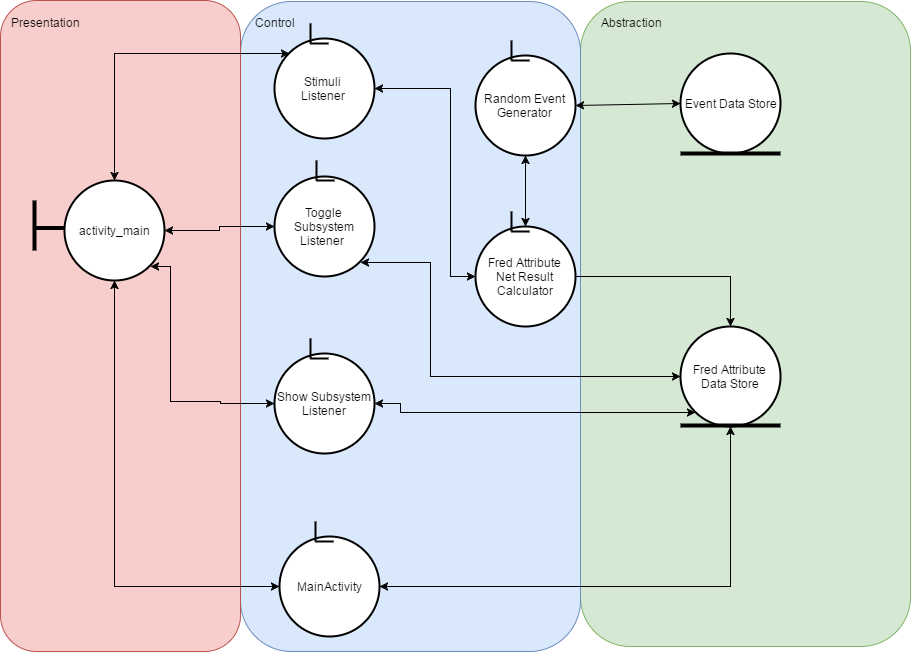

The diagram above was exported from draw.io. Its source (the exported page's mxGraphModel, read from the mxfile embedded in the PNG):
<mxGraphModel dx="872" dy="433" grid="1" gridSize="10" guides="1" tooltips="1" connect="1" arrows="1" fold="1" page="1" pageScale="1" pageWidth="1169" pageHeight="826" background="#ffffff" math="0" shadow="0">
  <root>
    <mxCell id="0" />
    <mxCell id="1" parent="0" />
    <mxCell id="219" value="" style="rounded=1;whiteSpace=wrap;html=1;strokeColor=#82b366;fillColor=#d5e8d4;" parent="1" vertex="1">
      <mxGeometry x="680" y="80" width="330" height="645" as="geometry" />
    </mxCell>
    <mxCell id="218" value="" style="rounded=1;whiteSpace=wrap;html=1;strokeColor=#6c8ebf;fillColor=#dae8fc;" parent="1" vertex="1">
      <mxGeometry x="340" y="80" width="340" height="650" as="geometry" />
    </mxCell>
    <mxCell id="166" value="" style="rounded=1;whiteSpace=wrap;html=1;fillColor=#f8cecc;strokeColor=#b85450;" parent="1" vertex="1">
      <mxGeometry x="100" y="79" width="240" height="651" as="geometry" />
    </mxCell>
    <mxCell id="198" style="edgeStyle=elbowEdgeStyle;rounded=0;html=1;exitX=0.5;exitY=0;exitPerimeter=0;entryX=0.145;entryY=0.145;entryPerimeter=0;startArrow=classic;startFill=1;startSize=6;endArrow=classic;endFill=1;endSize=6;jettySize=auto;orthogonalLoop=1;strokeColor=#000000;strokeWidth=1;" parent="1" source="94" target="99" edge="1">
      <mxGeometry relative="1" as="geometry">
        <Array as="points">
          <mxPoint x="214" y="200" />
        </Array>
      </mxGeometry>
    </mxCell>
    <mxCell id="200" style="edgeStyle=elbowEdgeStyle;rounded=0;html=1;exitX=1;exitY=0.5;exitPerimeter=0;entryX=0;entryY=0.5;entryPerimeter=0;startArrow=classic;startFill=1;startSize=6;endArrow=classic;endFill=1;endSize=6;jettySize=auto;orthogonalLoop=1;strokeColor=#000000;strokeWidth=1;" parent="1" source="94" target="151" edge="1">
      <mxGeometry relative="1" as="geometry" />
    </mxCell>
    <mxCell id="212" style="edgeStyle=orthogonalEdgeStyle;rounded=0;html=1;exitX=0.855;exitY=0.855;exitPerimeter=0;entryX=0;entryY=0.5;entryPerimeter=0;jettySize=auto;orthogonalLoop=1;startArrow=classic;startFill=1;" parent="1" source="94" target="147" edge="1">
      <mxGeometry relative="1" as="geometry">
        <Array as="points">
          <mxPoint x="270" y="345" />
          <mxPoint x="270" y="480" />
          <mxPoint x="320" y="480" />
          <mxPoint x="320" y="482" />
        </Array>
      </mxGeometry>
    </mxCell>
    <mxCell id="94" value="activity_main" style="strokeWidth=2;html=1;shape=mxgraph.flowchart.start_2;whiteSpace=wrap;" parent="1" vertex="1">
      <mxGeometry x="164" y="259" width="100" height="100" as="geometry" />
    </mxCell>
    <mxCell id="95" value="" style="line;strokeWidth=4;html=1;perimeter=backbonePerimeter;points=[];outlineConnect=0;" parent="1" vertex="1">
      <mxGeometry x="134" y="304" width="30" height="5" as="geometry" />
    </mxCell>
    <mxCell id="96" value="" style="line;strokeWidth=4;direction=south;html=1;perimeter=backbonePerimeter;points=[];outlineConnect=0;" parent="1" vertex="1">
      <mxGeometry x="129" y="279" width="10" height="50" as="geometry" />
    </mxCell>
    <mxCell id="209" style="edgeStyle=elbowEdgeStyle;rounded=0;html=1;exitX=1;exitY=0.5;exitPerimeter=0;entryX=0;entryY=0.5;entryPerimeter=0;startArrow=classic;startFill=1;startSize=6;endArrow=classic;endFill=1;endSize=6;jettySize=auto;orthogonalLoop=1;strokeColor=#000000;strokeWidth=1;" parent="1" source="99" target="129" edge="1">
      <mxGeometry relative="1" as="geometry">
        <Array as="points">
          <mxPoint x="550" y="260" />
        </Array>
      </mxGeometry>
    </mxCell>
    <mxCell id="99" value="Stimuli&amp;nbsp;&lt;div&gt;Listener&amp;nbsp;&lt;/div&gt;" style="strokeWidth=2;html=1;shape=mxgraph.flowchart.start_2;whiteSpace=wrap;" parent="1" vertex="1">
      <mxGeometry x="374" y="117" width="100" height="100" as="geometry" />
    </mxCell>
    <mxCell id="100" value="" style="line;strokeWidth=2;direction=south;html=1;" parent="1" vertex="1">
      <mxGeometry x="405" y="102" width="10" height="20" as="geometry" />
    </mxCell>
    <mxCell id="101" value="" style="line;strokeWidth=2;html=1;" parent="1" vertex="1">
      <mxGeometry x="410" y="117" width="18" height="10" as="geometry" />
    </mxCell>
    <mxCell id="109" value="Fred Attribute Data Store" style="strokeWidth=2;html=1;shape=mxgraph.flowchart.start_2;whiteSpace=wrap;" parent="1" vertex="1">
      <mxGeometry x="780" y="405" width="100" height="100" as="geometry" />
    </mxCell>
    <mxCell id="110" value="" style="line;strokeWidth=4;html=1;perimeter=backbonePerimeter;points=[];outlineConnect=0;" parent="1" vertex="1">
      <mxGeometry x="780" y="499" width="100" height="10" as="geometry" />
    </mxCell>
    <mxCell id="208" style="rounded=0;html=1;exitX=1;exitY=0.5;exitPerimeter=0;entryX=0;entryY=0.5;entryPerimeter=0;startArrow=classic;startFill=1;startSize=6;endArrow=classic;endFill=1;endSize=6;jettySize=auto;orthogonalLoop=1;strokeColor=#000000;strokeWidth=1;" parent="1" source="117" target="121" edge="1">
      <mxGeometry relative="1" as="geometry" />
    </mxCell>
    <mxCell id="117" value="Random Event Generator" style="strokeWidth=2;html=1;shape=mxgraph.flowchart.start_2;whiteSpace=wrap;" parent="1" vertex="1">
      <mxGeometry x="575" y="134" width="100" height="100" as="geometry" />
    </mxCell>
    <mxCell id="118" value="" style="line;strokeWidth=2;direction=south;html=1;" parent="1" vertex="1">
      <mxGeometry x="606" y="119" width="10" height="20" as="geometry" />
    </mxCell>
    <mxCell id="119" value="" style="line;strokeWidth=2;html=1;" parent="1" vertex="1">
      <mxGeometry x="611" y="134" width="18" height="10" as="geometry" />
    </mxCell>
    <mxCell id="121" value="Event Data Store" style="strokeWidth=2;html=1;shape=mxgraph.flowchart.start_2;whiteSpace=wrap;" parent="1" vertex="1">
      <mxGeometry x="780" y="132" width="100" height="100" as="geometry" />
    </mxCell>
    <mxCell id="122" value="" style="line;strokeWidth=4;html=1;perimeter=backbonePerimeter;points=[];outlineConnect=0;" parent="1" vertex="1">
      <mxGeometry x="780" y="227" width="100" height="10" as="geometry" />
    </mxCell>
    <mxCell id="215" style="edgeStyle=orthogonalEdgeStyle;rounded=0;html=1;exitX=0.5;exitY=0;exitPerimeter=0;entryX=0.5;entryY=1;entryPerimeter=0;jettySize=auto;orthogonalLoop=1;startArrow=classic;startFill=1;" parent="1" source="129" target="117" edge="1">
      <mxGeometry relative="1" as="geometry" />
    </mxCell>
    <mxCell id="217" style="edgeStyle=orthogonalEdgeStyle;rounded=0;html=1;exitX=1;exitY=0.5;exitPerimeter=0;entryX=0.5;entryY=0;entryPerimeter=0;jettySize=auto;orthogonalLoop=1;" parent="1" source="129" target="109" edge="1">
      <mxGeometry relative="1" as="geometry" />
    </mxCell>
    <mxCell id="129" value="Fred Attribute&lt;div&gt;Net Result Calculator&lt;/div&gt;" style="strokeWidth=2;html=1;shape=mxgraph.flowchart.start_2;whiteSpace=wrap;" parent="1" vertex="1">
      <mxGeometry x="575" y="305" width="100" height="100" as="geometry" />
    </mxCell>
    <mxCell id="130" value="" style="line;strokeWidth=2;direction=south;html=1;" parent="1" vertex="1">
      <mxGeometry x="606" y="290" width="10" height="20" as="geometry" />
    </mxCell>
    <mxCell id="131" value="" style="line;strokeWidth=2;html=1;" parent="1" vertex="1">
      <mxGeometry x="611" y="305" width="18" height="10" as="geometry" />
    </mxCell>
    <mxCell id="141" value="Presentation" style="text;html=1;strokeColor=none;fillColor=none;align=center;verticalAlign=middle;whiteSpace=wrap;" parent="1" vertex="1">
      <mxGeometry x="124" y="91" width="40" height="20" as="geometry" />
    </mxCell>
    <mxCell id="142" value="Control" style="text;html=1;strokeColor=none;fillColor=none;align=center;verticalAlign=middle;whiteSpace=wrap;" parent="1" vertex="1">
      <mxGeometry x="354" y="91" width="40" height="20" as="geometry" />
    </mxCell>
    <mxCell id="143" value="Abstraction" style="text;html=1;strokeColor=none;fillColor=none;align=center;verticalAlign=middle;whiteSpace=wrap;" parent="1" vertex="1">
      <mxGeometry x="710" y="91" width="40" height="20" as="geometry" />
    </mxCell>
    <mxCell id="202" style="edgeStyle=elbowEdgeStyle;rounded=0;html=1;exitX=1;exitY=0.5;exitPerimeter=0;entryX=0.145;entryY=0.855;entryPerimeter=0;startArrow=classic;startFill=1;startSize=6;endArrow=classic;endFill=1;endSize=6;jettySize=auto;orthogonalLoop=1;strokeColor=#000000;strokeWidth=1;" parent="1" source="147" target="109" edge="1">
      <mxGeometry relative="1" as="geometry">
        <Array as="points">
          <mxPoint x="500" y="520" />
        </Array>
      </mxGeometry>
    </mxCell>
    <mxCell id="147" value="Show Subsystem Listener" style="strokeWidth=2;html=1;shape=mxgraph.flowchart.start_2;whiteSpace=wrap;" parent="1" vertex="1">
      <mxGeometry x="374" y="432" width="100" height="100" as="geometry" />
    </mxCell>
    <mxCell id="148" value="" style="line;strokeWidth=2;direction=south;html=1;" parent="1" vertex="1">
      <mxGeometry x="405" y="417" width="10" height="20" as="geometry" />
    </mxCell>
    <mxCell id="149" value="" style="line;strokeWidth=2;html=1;" parent="1" vertex="1">
      <mxGeometry x="410" y="432" width="18" height="10" as="geometry" />
    </mxCell>
    <mxCell id="216" style="edgeStyle=orthogonalEdgeStyle;rounded=0;html=1;exitX=0.855;exitY=0.855;exitPerimeter=0;entryX=0;entryY=0.5;entryPerimeter=0;jettySize=auto;orthogonalLoop=1;startArrow=classic;startFill=1;" parent="1" source="151" target="109" edge="1">
      <mxGeometry relative="1" as="geometry">
        <Array as="points">
          <mxPoint x="530" y="341" />
          <mxPoint x="530" y="455" />
        </Array>
      </mxGeometry>
    </mxCell>
    <mxCell id="151" value="Toggle Subsystem Listener&amp;nbsp;" style="strokeWidth=2;html=1;shape=mxgraph.flowchart.start_2;whiteSpace=wrap;" parent="1" vertex="1">
      <mxGeometry x="374" y="255" width="100" height="100" as="geometry" />
    </mxCell>
    <mxCell id="152" value="" style="line;strokeWidth=2;direction=south;html=1;" parent="1" vertex="1">
      <mxGeometry x="411" y="239" width="10" height="20" as="geometry" />
    </mxCell>
    <mxCell id="153" value="" style="line;strokeWidth=2;html=1;" parent="1" vertex="1">
      <mxGeometry x="416" y="254" width="18" height="10" as="geometry" />
    </mxCell>
    <mxCell id="213" style="edgeStyle=orthogonalEdgeStyle;rounded=0;html=1;exitX=0;exitY=0.5;exitPerimeter=0;entryX=0.5;entryY=1;entryPerimeter=0;jettySize=auto;orthogonalLoop=1;startArrow=classic;startFill=1;" parent="1" source="203" target="94" edge="1">
      <mxGeometry relative="1" as="geometry" />
    </mxCell>
    <mxCell id="220" style="edgeStyle=orthogonalEdgeStyle;rounded=0;html=1;exitX=1;exitY=0.5;exitPerimeter=0;entryX=0.5;entryY=1;entryPerimeter=0;startArrow=classic;startFill=1;jettySize=auto;orthogonalLoop=1;" parent="1" source="203" target="109" edge="1">
      <mxGeometry relative="1" as="geometry" />
    </mxCell>
    <mxCell id="203" value="MainActivity" style="strokeWidth=2;html=1;shape=mxgraph.flowchart.start_2;whiteSpace=wrap;" parent="1" vertex="1">
      <mxGeometry x="379" y="615" width="100" height="100" as="geometry" />
    </mxCell>
    <mxCell id="204" value="" style="line;strokeWidth=2;direction=south;html=1;" parent="1" vertex="1">
      <mxGeometry x="410" y="600" width="10" height="20" as="geometry" />
    </mxCell>
    <mxCell id="205" value="" style="line;strokeWidth=2;html=1;" parent="1" vertex="1">
      <mxGeometry x="415" y="615" width="18" height="10" as="geometry" />
    </mxCell>
  </root>
</mxGraphModel>